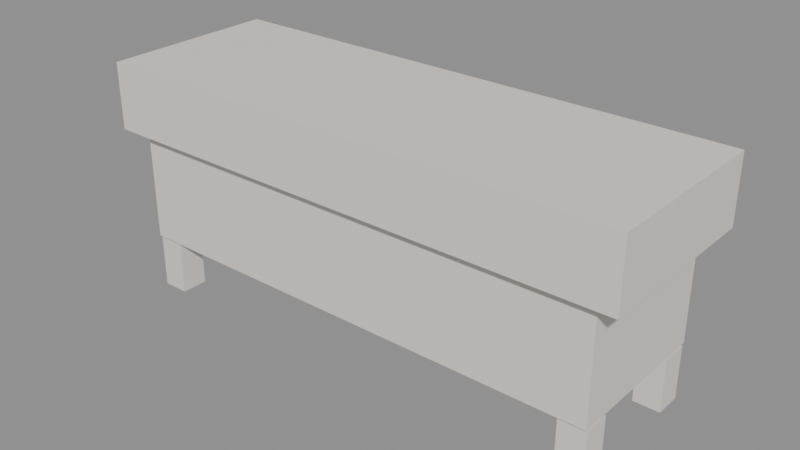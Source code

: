 # Source: MOV_Banco_Pe_v01.blend  (saved by Blender 4.2.66; exported with 4.5.12 LTS)
import bpy
from mathutils import Matrix  # noqa: F401  (used for matrix-valued properties, if any)

bpy.ops.wm.read_factory_settings(use_empty=True)
scene = bpy.context.scene
scene.name = 'Scene'

# ---- materials (node trees are filled in below, after node groups)
mat_polyroom_pbr = bpy.data.materials.new('Polyroom_PBR')

# ---- material node trees
mat_polyroom_pbr.use_nodes = True; mat_polyroom_pbr.node_tree.nodes.clear()
_N = mat_polyroom_pbr.node_tree.nodes; _L = mat_polyroom_pbr.node_tree.links
n0 = _N.new('ShaderNodeBsdfPrincipled'); n0.name = 'Principled BSDF'; n0.location = (10, 300)
n0.inputs[2].default_value = 0.8
n1 = _N.new('ShaderNodeOutputMaterial'); n1.name = 'Material Output'; n1.location = (300, 300)
n2 = _N.new('ShaderNodeAttribute'); n2.name = 'Attribute'; n2.location = (0, 0)
n2.attribute_name = 'Color'
_L.new(n0.outputs[0], n1.inputs[0])
_L.new(n2.outputs[0], n0.inputs[0])
n1.is_active_output = True

# ---- meshes
me_mov_banco_pe_v01 = bpy.data.meshes.new('MOV_Banco_Pe_v01')
me_mov_banco_pe_v01.from_pydata([(-0.6, -0.2, 0.375), (-0.6, -0.2, 0.525), (-0.6, 0.2, 0.375), (-0.6, 0.2, 0.525), (0.6, -0.2, 0.375), (0.6, -0.2, 0.525), (0.6, 0.2, 0.375), (0.6, 0.2, 0.525), (-0.55, -0.175, 0.125), (-0.55, -0.175, 0.375), (-0.55, 0.175, 0.125), (-0.55, 0.175, 0.375), (0.55, -0.175, 0.125), (0.55, -0.175, 0.375), (0.55, 0.175, 0.125), (0.55, 0.175, 0.375), (-0.55, -0.17, 0.0), (-0.55, -0.17, 0.12), (-0.55, -0.11, 0.0), (-0.55, -0.11, 0.12), (-0.49, -0.17, 0.0), (-0.49, -0.17, 0.12), (-0.49, -0.11, 0.0), (-0.49, -0.11, 0.12), (-0.55, 0.11, 0.0), (-0.55, 0.11, 0.12), (-0.55, 0.17, 0.0), (-0.55, 0.17, 0.12), (-0.49, 0.11, 0.0), (-0.49, 0.11, 0.12), (-0.49, 0.17, 0.0), (-0.49, 0.17, 0.12), (0.49, -0.17, 0.0), (0.49, -0.17, 0.12), (0.49, -0.11, 0.0), (0.49, -0.11, 0.12), (0.55, -0.17, 0.0), (0.55, -0.17, 0.12), (0.55, -0.11, 0.0), (0.55, -0.11, 0.12), (0.49, 0.11, 0.0), (0.49, 0.11, 0.12), (0.49, 0.17, 0.0), (0.49, 0.17, 0.12), (0.55, 0.11, 0.0), (0.55, 0.11, 0.12), (0.55, 0.17, 0.0), (0.55, 0.17, 0.12)], [], [(0, 1, 3, 2), (2, 3, 7, 6), (6, 7, 5, 4), (4, 5, 1, 0), (2, 6, 4, 0), (7, 3, 1, 5), (8, 9, 11, 10), (10, 11, 15, 14), (14, 15, 13, 12), (12, 13, 9, 8), (10, 14, 12, 8), (15, 11, 9, 13), (16, 17, 19, 18), (18, 19, 23, 22), (22, 23, 21, 20), (20, 21, 17, 16), (18, 22, 20, 16), (23, 19, 17, 21), (24, 25, 27, 26), (26, 27, 31, 30), (30, 31, 29, 28), (28, 29, 25, 24), (26, 30, 28, 24), (31, 27, 25, 29), (32, 33, 35, 34), (34, 35, 39, 38), (38, 39, 37, 36), (36, 37, 33, 32), (34, 38, 36, 32), (39, 35, 33, 37), (40, 41, 43, 42), (42, 43, 47, 46), (46, 47, 45, 44), (44, 45, 41, 40), (42, 46, 44, 40), (47, 43, 41, 45)])
_uv = me_mov_banco_pe_v01.uv_layers.new(name='UVMap')
_uv.uv.foreach_set('vector', [0.004009, 0.004009, 0.004009, 0.004009, 0.2621, 0.004009, 0.2621, 0.004009, 0.2621, 0.004009, 0.2621, 0.004009, 0.2621, 0.7783, 0.2621, 0.7783, 0.2621, 0.7783, 0.2621, 0.7783, 0.004009, 0.7783, 0.004009, 0.7783, 0.004009, 0.7783, 0.004009, 0.7783, 0.004009, 0.004009, 0.004009, 0.004009, 0.2621, 0.004009, 0.2621, 0.7783, 0.004009, 0.7783, 0.004009, 0.004009, 0.5283, 0.004009, 0.5283, 0.7783, 0.2701, 0.7783, 0.2701, 0.004009, 0.5363, 0.004009, 0.5363, 0.004009, 0.7621, 0.004009, 0.7621, 0.004009, 0.7621, 0.004009, 0.7621, 0.004009, 0.7621, 0.7138, 0.7621, 0.7138, 0.7621, 0.7138, 0.7621, 0.7138, 0.5363, 0.7138, 0.5363, 0.7138, 0.5363, 0.7138, 0.5363, 0.7138, 0.5363, 0.004009, 0.5363, 0.004009, 0.7621, 0.004009, 0.7621, 0.7138, 0.5363, 0.7138, 0.5363, 0.004009, 0.996, 0.004009, 0.996, 0.7138, 0.7701, 0.7138, 0.7701, 0.004009, 0.5363, 0.7218, 0.5363, 0.7218, 0.575, 0.7218, 0.575, 0.7218, 0.575, 0.7218, 0.575, 0.7218, 0.575, 0.7606, 0.575, 0.7606, 0.575, 0.7606, 0.575, 0.7606, 0.5363, 0.7606, 0.5363, 0.7606, 0.5363, 0.7606, 0.5363, 0.7606, 0.5363, 0.7218, 0.5363, 0.7218, 0.575, 0.7218, 0.575, 0.7606, 0.5363, 0.7606, 0.5363, 0.7218, 0.7619, 0.7218, 0.7619, 0.7606, 0.7232, 0.7606, 0.7232, 0.7218, 0.5363, 0.7686, 0.5363, 0.7686, 0.575, 0.7686, 0.575, 0.7686, 0.575, 0.7686, 0.575, 0.7686, 0.575, 0.8073, 0.575, 0.8073, 0.575, 0.8073, 0.575, 0.8073, 0.5363, 0.8073, 0.5363, 0.8073, 0.5363, 0.8073, 0.5363, 0.8073, 0.5363, 0.7686, 0.5363, 0.7686, 0.575, 0.7686, 0.575, 0.8073, 0.5363, 0.8073, 0.5363, 0.7686, 0.6217, 0.7218, 0.6217, 0.7606, 0.583, 0.7606, 0.583, 0.7218, 0.583, 0.7686, 0.583, 0.7686, 0.6217, 0.7686, 0.6217, 0.7686, 0.6217, 0.7686, 0.6217, 0.7686, 0.6217, 0.8073, 0.6217, 0.8073, 0.6217, 0.8073, 0.6217, 0.8073, 0.583, 0.8073, 0.583, 0.8073, 0.583, 0.8073, 0.583, 0.8073, 0.583, 0.7686, 0.583, 0.7686, 0.6217, 0.7686, 0.6217, 0.8073, 0.583, 0.8073, 0.583, 0.7686, 0.6685, 0.7218, 0.6685, 0.7606, 0.6297, 0.7606, 0.6297, 0.7218, 0.6765, 0.7218, 0.6765, 0.7218, 0.7152, 0.7218, 0.7152, 0.7218, 0.7152, 0.7218, 0.7152, 0.7218, 0.7152, 0.7606, 0.7152, 0.7606, 0.7152, 0.7606, 0.7152, 0.7606, 0.6765, 0.7606, 0.6765, 0.7606, 0.6765, 0.7606, 0.6765, 0.7606, 0.6765, 0.7218, 0.6765, 0.7218, 0.7152, 0.7218, 0.7152, 0.7606, 0.6765, 0.7606, 0.6765, 0.7218, 0.6685, 0.7686, 0.6685, 0.8073, 0.6297, 0.8073, 0.6297, 0.7686])
_ca = me_mov_banco_pe_v01.color_attributes.new('Color', 'FLOAT_COLOR', 'POINT')
_ca.data.foreach_set('color', [0.8, 0.75, 0.7, 1.0, 0.8, 0.75, 0.7, 1.0, 0.8, 0.75, 0.7, 1.0, 0.8, 0.75, 0.7, 1.0, 0.8, 0.75, 0.7, 1.0, 0.8, 0.75, 0.7, 1.0, 0.8, 0.75, 0.7, 1.0, 0.8, 0.75, 0.7, 1.0, 0.8, 0.75, 0.7, 1.0, 0.8, 0.75, 0.7, 1.0, 0.8, 0.75, 0.7, 1.0, 0.8, 0.75, 0.7, 1.0, 0.8, 0.75, 0.7, 1.0, 0.8, 0.75, 0.7, 1.0, 0.8, 0.75, 0.7, 1.0, 0.8, 0.75, 0.7, 1.0, 0.8, 0.75, 0.7, 1.0, 0.8, 0.75, 0.7, 1.0, 0.8, 0.75, 0.7, 1.0, 0.8, 0.75, 0.7, 1.0, 0.8, 0.75, 0.7, 1.0, 0.8, 0.75, 0.7, 1.0, 0.8, 0.75, 0.7, 1.0, 0.8, 0.75, 0.7, 1.0, 0.8, 0.75, 0.7, 1.0, 0.8, 0.75, 0.7, 1.0, 0.8, 0.75, 0.7, 1.0, 0.8, 0.75, 0.7, 1.0, 0.8, 0.75, 0.7, 1.0, 0.8, 0.75, 0.7, 1.0, 0.8, 0.75, 0.7, 1.0, 0.8, 0.75, 0.7, 1.0, 0.8, 0.75, 0.7, 1.0, 0.8, 0.75, 0.7, 1.0, 0.8, 0.75, 0.7, 1.0, 0.8, 0.75, 0.7, 1.0, 0.8, 0.75, 0.7, 1.0, 0.8, 0.75, 0.7, 1.0, 0.8, 0.75, 0.7, 1.0, 0.8, 0.75, 0.7, 1.0, 0.8, 0.75, 0.7, 1.0, 0.8, 0.75, 0.7, 1.0, 0.8, 0.75, 0.7, 1.0, 0.8, 0.75, 0.7, 1.0, 0.8, 0.75, 0.7, 1.0, 0.8, 0.75, 0.7, 1.0, 0.8, 0.75, 0.7, 1.0, 0.8, 0.75, 0.7, 1.0])
me_mov_banco_pe_v01.materials.append(mat_polyroom_pbr)
me_mov_banco_pe_v01.update()

# ---- objects
ob_mov_banco_pe_v01 = bpy.data.objects.new('MOV_Banco_Pe_v01', me_mov_banco_pe_v01)

# ---- transforms, parenting, visibility, modifiers, constraints
ob_mov_banco_pe_v01.location = (0.0, 0.0, 0.0)

# ---- collection membership
scene.collection.objects.link(ob_mov_banco_pe_v01)

# ---- scene / render settings (as saved in the file)
scene.frame_start = 1; scene.frame_end = 250; scene.frame_set(1)
scene.render.engine = 'BLENDER_EEVEE_NEXT'
bpy.context.view_layer.update()

# ---- added for rendering (the .blend has no active camera and no usable light): camera, sun + grey world if the file has none
cam_auto = bpy.data.cameras.new('AutoCamera')
cam_auto.lens = 50.0
cam_auto.sensor_width = 36.0
cam_auto.clip_end = 1000.0
ob_auto_camera = bpy.data.objects.new('AutoCamera', cam_auto)
scene.collection.objects.link(ob_auto_camera)
ob_auto_camera.location = (1.26713, -1.52055, 1.2762)
ob_auto_camera.rotation_euler = (1.09748, -7.21219e-08, 0.694738)
scene.camera = ob_auto_camera
light_auto_sun = bpy.data.lights.new('AutoSun', 'SUN')
light_auto_sun.energy = 3.0
light_auto_sun.angle = 0.0523599
ob_auto_sun = bpy.data.objects.new('AutoSun', light_auto_sun)
scene.collection.objects.link(ob_auto_sun)
ob_auto_sun.rotation_euler = (0.872665, 0.174533, 0.523599)
if scene.world is None:
    world_auto = bpy.data.worlds.new('AutoWorld')
    world_auto.color = (0.3, 0.3, 0.3)
    scene.world = world_auto
bpy.context.view_layer.update()
